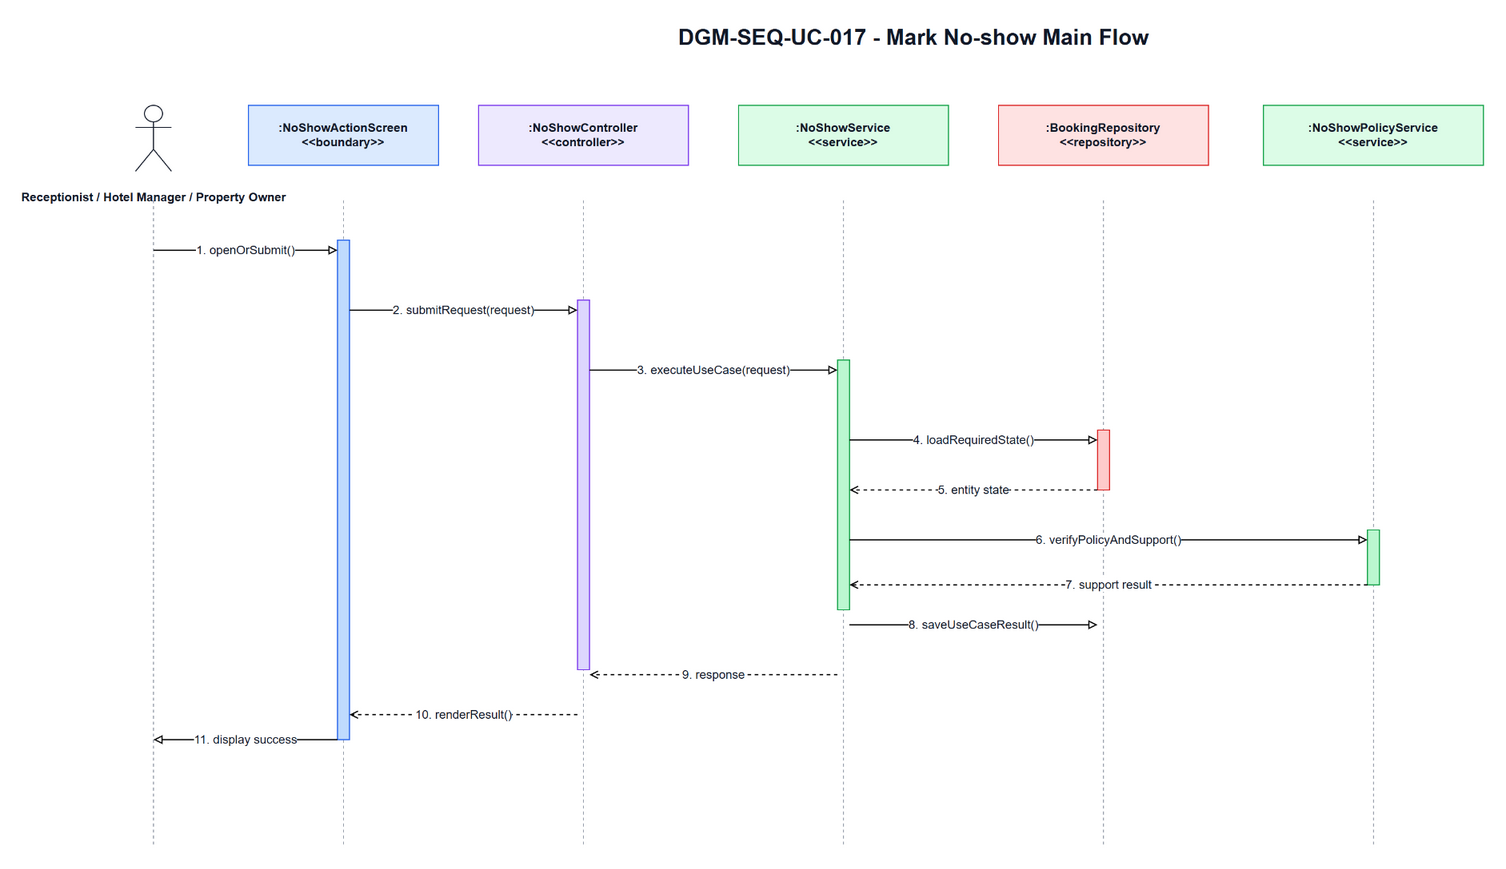

The diagram above was exported from draw.io. Its source (the exported page's mxGraphModel, read from the mxfile embedded in the PNG):
<mxGraphModel dx="1700" dy="920" grid="1" gridSize="10" guides="1" tooltips="1" connect="1" arrows="1" fold="1" page="1" pageScale="1" pageWidth="1700" pageHeight="920" math="0" shadow="0">
  <root>
    <mxCell id="0" />
    <mxCell id="1" parent="0" />
    <mxCell id="title" parent="1" value="DGM-SEQ-UC-017 - Mark No-show Main Flow" style="text;html=1;strokeColor=none;fillColor=none;align=center;verticalAlign=middle;fontStyle=1;fontSize=22;fontColor=#111827" vertex="1">
      <mxGeometry x="350" y="25" width="1000" height="34" as="geometry" />
    </mxCell>
    <mxCell id="actor-icon" parent="1" value="" style="shape=umlActor;verticalLabelPosition=bottom;verticalAlign=top;html=1;outlineConnect=0;strokeColor=#111827" vertex="1">
      <mxGeometry x="72" y="110" width="36" height="66" as="geometry" />
    </mxCell>
    <mxCell id="actor-label" parent="1" value="Receptionist / Hotel Manager / Property Owner" style="text;html=1;strokeColor=none;fillColor=none;align=center;verticalAlign=middle;fontStyle=1;fontSize=12;fontColor=#111827" vertex="1">
      <mxGeometry x="20" y="184" width="140" height="36" as="geometry" />
    </mxCell>
    <mxCell id="h0" parent="1" value=":NoShowActionScreen&lt;br&gt;&amp;lt;&amp;lt;boundary&amp;gt;&amp;gt;" style="rounded=0;whiteSpace=wrap;html=1;fillColor=#DBEAFE;strokeColor=#2563EB;fontSize=12;fontStyle=1;fontColor=#111827" vertex="1">
      <mxGeometry x="185" y="110" width="190" height="60" as="geometry" />
    </mxCell>
    <mxCell id="h1" parent="1" value=":NoShowController&lt;br&gt;&amp;lt;&amp;lt;controller&amp;gt;&amp;gt;" style="rounded=0;whiteSpace=wrap;html=1;fillColor=#EDE9FE;strokeColor=#7C3AED;fontSize=12;fontStyle=1;fontColor=#111827" vertex="1">
      <mxGeometry x="415" y="110" width="210" height="60" as="geometry" />
    </mxCell>
    <mxCell id="h2" parent="1" value=":NoShowService&lt;br&gt;&amp;lt;&amp;lt;service&amp;gt;&amp;gt;" style="rounded=0;whiteSpace=wrap;html=1;fillColor=#DCFCE7;strokeColor=#16A34A;fontSize=12;fontStyle=1;fontColor=#111827" vertex="1">
      <mxGeometry x="675" y="110" width="210" height="60" as="geometry" />
    </mxCell>
    <mxCell id="h3" parent="1" value=":BookingRepository&lt;br&gt;&amp;lt;&amp;lt;repository&amp;gt;&amp;gt;" style="rounded=0;whiteSpace=wrap;html=1;fillColor=#FEE2E2;strokeColor=#DC2626;fontSize=12;fontStyle=1;fontColor=#111827" vertex="1">
      <mxGeometry x="935" y="110" width="210" height="60" as="geometry" />
    </mxCell>
    <mxCell id="h4" parent="1" value=":NoShowPolicyService&lt;br&gt;&amp;lt;&amp;lt;service&amp;gt;&amp;gt;" style="rounded=0;whiteSpace=wrap;html=1;fillColor=#DCFCE7;strokeColor=#16A34A;fontSize=12;fontStyle=1;fontColor=#111827" vertex="1">
      <mxGeometry x="1200" y="110" width="220" height="60" as="geometry" />
    </mxCell>
    <mxCell id="l-actor" parent="1" style="endArrow=none;html=1;dashed=1;strokeColor=#9CA3AF" edge="1">
      <mxGeometry relative="1" as="geometry">
        <mxPoint x="90" y="205" as="sourcePoint" />
        <mxPoint x="90" y="850" as="targetPoint" />
      </mxGeometry>
    </mxCell>
    <mxCell id="l0" parent="1" style="endArrow=none;html=1;dashed=1;strokeColor=#9CA3AF" edge="1">
      <mxGeometry relative="1" as="geometry">
        <mxPoint x="280" y="205" as="sourcePoint" />
        <mxPoint x="280" y="850" as="targetPoint" />
      </mxGeometry>
    </mxCell>
    <mxCell id="l1" parent="1" style="endArrow=none;html=1;dashed=1;strokeColor=#9CA3AF" edge="1">
      <mxGeometry relative="1" as="geometry">
        <mxPoint x="520" y="205" as="sourcePoint" />
        <mxPoint x="520" y="850" as="targetPoint" />
      </mxGeometry>
    </mxCell>
    <mxCell id="l2" parent="1" style="endArrow=none;html=1;dashed=1;strokeColor=#9CA3AF" edge="1">
      <mxGeometry relative="1" as="geometry">
        <mxPoint x="780" y="205" as="sourcePoint" />
        <mxPoint x="780" y="850" as="targetPoint" />
      </mxGeometry>
    </mxCell>
    <mxCell id="l3" parent="1" style="endArrow=none;html=1;dashed=1;strokeColor=#9CA3AF" edge="1">
      <mxGeometry relative="1" as="geometry">
        <mxPoint x="1040" y="205" as="sourcePoint" />
        <mxPoint x="1040" y="850" as="targetPoint" />
      </mxGeometry>
    </mxCell>
    <mxCell id="l4" parent="1" style="endArrow=none;html=1;dashed=1;strokeColor=#9CA3AF" edge="1">
      <mxGeometry relative="1" as="geometry">
        <mxPoint x="1310" y="205" as="sourcePoint" />
        <mxPoint x="1310" y="850" as="targetPoint" />
      </mxGeometry>
    </mxCell>
    <mxCell id="a-boundary" parent="1" value="" style="rounded=0;whiteSpace=wrap;html=1;fillColor=#BFDBFE;strokeColor=#2563EB" vertex="1">
      <mxGeometry x="274" y="245" width="12" height="500" as="geometry" />
    </mxCell>
    <mxCell id="a-controller" parent="1" value="" style="rounded=0;whiteSpace=wrap;html=1;fillColor=#DDD6FE;strokeColor=#7C3AED" vertex="1">
      <mxGeometry x="514" y="305" width="12" height="370" as="geometry" />
    </mxCell>
    <mxCell id="a-service" parent="1" value="" style="rounded=0;whiteSpace=wrap;html=1;fillColor=#BBF7D0;strokeColor=#16A34A" vertex="1">
      <mxGeometry x="774" y="365" width="12" height="250" as="geometry" />
    </mxCell>
    <mxCell id="a-repo" parent="1" value="" style="rounded=0;whiteSpace=wrap;html=1;fillColor=#FECACA;strokeColor=#DC2626" vertex="1">
      <mxGeometry x="1034" y="435" width="12" height="60" as="geometry" />
    </mxCell>
    <mxCell id="a-support" parent="1" value="" style="rounded=0;whiteSpace=wrap;html=1;fillColor=#BBF7D0;strokeColor=#16A34A" vertex="1">
      <mxGeometry x="1304" y="535" width="12" height="55" as="geometry" />
    </mxCell>
    <mxCell id="m1" parent="1" value="1. openOrSubmit()" style="endArrow=block;endFill=0;html=1;rounded=0;strokeWidth=1.2;fontSize=12;fontColor=#111827;labelBackgroundColor=#FFFFFF" edge="1">
      <mxGeometry relative="1" as="geometry">
        <mxPoint x="90" y="255" as="sourcePoint" />
        <mxPoint x="274" y="255" as="targetPoint" />
      </mxGeometry>
    </mxCell>
    <mxCell id="m2" parent="1" value="2. submitRequest(request)" style="endArrow=block;endFill=0;html=1;rounded=0;strokeWidth=1.2;fontSize=12;fontColor=#111827;labelBackgroundColor=#FFFFFF" edge="1">
      <mxGeometry relative="1" as="geometry">
        <mxPoint x="286" y="315" as="sourcePoint" />
        <mxPoint x="514" y="315" as="targetPoint" />
      </mxGeometry>
    </mxCell>
    <mxCell id="m3" parent="1" value="3. executeUseCase(request)" style="endArrow=block;endFill=0;html=1;rounded=0;strokeWidth=1.2;fontSize=12;fontColor=#111827;labelBackgroundColor=#FFFFFF" edge="1">
      <mxGeometry relative="1" as="geometry">
        <mxPoint x="526" y="375" as="sourcePoint" />
        <mxPoint x="774" y="375" as="targetPoint" />
      </mxGeometry>
    </mxCell>
    <mxCell id="m4" parent="1" value="4. loadRequiredState()" style="endArrow=block;endFill=0;html=1;rounded=0;strokeWidth=1.2;fontSize=12;fontColor=#111827;labelBackgroundColor=#FFFFFF" edge="1">
      <mxGeometry relative="1" as="geometry">
        <mxPoint x="786" y="445" as="sourcePoint" />
        <mxPoint x="1034" y="445" as="targetPoint" />
      </mxGeometry>
    </mxCell>
    <mxCell id="m5" parent="1" value="5. entity state" style="endArrow=open;endFill=0;dashed=1;html=1;rounded=0;strokeWidth=1.2;fontSize=12;fontColor=#111827;labelBackgroundColor=#FFFFFF" edge="1">
      <mxGeometry relative="1" as="geometry">
        <mxPoint x="1034" y="495" as="sourcePoint" />
        <mxPoint x="786" y="495" as="targetPoint" />
      </mxGeometry>
    </mxCell>
    <mxCell id="m6" parent="1" value="6. verifyPolicyAndSupport()" style="endArrow=block;endFill=0;html=1;rounded=0;strokeWidth=1.2;fontSize=12;fontColor=#111827;labelBackgroundColor=#FFFFFF" edge="1">
      <mxGeometry relative="1" as="geometry">
        <mxPoint x="786" y="545" as="sourcePoint" />
        <mxPoint x="1304" y="545" as="targetPoint" />
      </mxGeometry>
    </mxCell>
    <mxCell id="m7" parent="1" value="7. support result" style="endArrow=open;endFill=0;dashed=1;html=1;rounded=0;strokeWidth=1.2;fontSize=12;fontColor=#111827;labelBackgroundColor=#FFFFFF" edge="1">
      <mxGeometry relative="1" as="geometry">
        <mxPoint x="1304" y="590" as="sourcePoint" />
        <mxPoint x="786" y="590" as="targetPoint" />
      </mxGeometry>
    </mxCell>
    <mxCell id="m8" parent="1" value="8. saveUseCaseResult()" style="endArrow=block;endFill=0;html=1;rounded=0;strokeWidth=1.2;fontSize=12;fontColor=#111827;labelBackgroundColor=#FFFFFF" edge="1">
      <mxGeometry relative="1" as="geometry">
        <mxPoint x="786" y="630" as="sourcePoint" />
        <mxPoint x="1034" y="630" as="targetPoint" />
      </mxGeometry>
    </mxCell>
    <mxCell id="m9" parent="1" value="9. response" style="endArrow=open;endFill=0;dashed=1;html=1;rounded=0;strokeWidth=1.2;fontSize=12;fontColor=#111827;labelBackgroundColor=#FFFFFF" edge="1">
      <mxGeometry relative="1" as="geometry">
        <mxPoint x="774" y="680" as="sourcePoint" />
        <mxPoint x="526" y="680" as="targetPoint" />
      </mxGeometry>
    </mxCell>
    <mxCell id="m10" parent="1" value="10. renderResult()" style="endArrow=open;endFill=0;dashed=1;html=1;rounded=0;strokeWidth=1.2;fontSize=12;fontColor=#111827;labelBackgroundColor=#FFFFFF" edge="1">
      <mxGeometry relative="1" as="geometry">
        <mxPoint x="514" y="720" as="sourcePoint" />
        <mxPoint x="286" y="720" as="targetPoint" />
      </mxGeometry>
    </mxCell>
    <mxCell id="m11" parent="1" value="11. display success" style="endArrow=block;endFill=0;html=1;rounded=0;strokeWidth=1.2;fontSize=12;fontColor=#111827;labelBackgroundColor=#FFFFFF" edge="1">
      <mxGeometry relative="1" as="geometry">
        <mxPoint x="274" y="745" as="sourcePoint" />
        <mxPoint x="90" y="745" as="targetPoint" />
      </mxGeometry>
    </mxCell>
  </root>
</mxGraphModel>